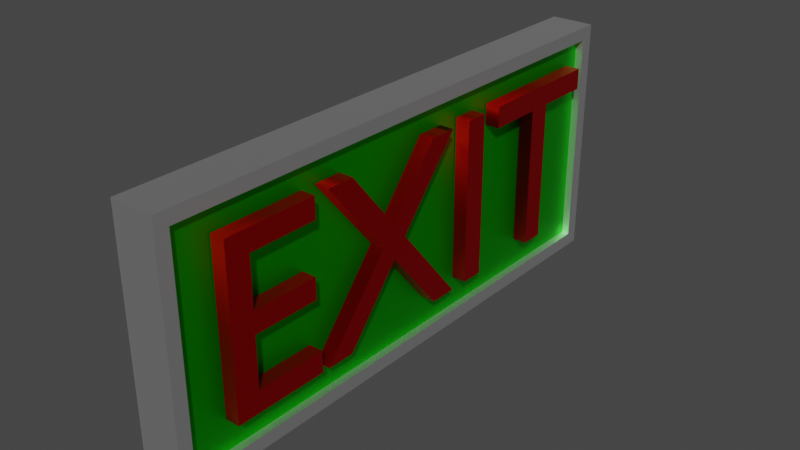 # Source: Exit.blend  (saved by Blender 3.3.6; exported with 4.5.12 LTS)
import bpy
from mathutils import Matrix  # noqa: F401  (used for matrix-valued properties, if any)

bpy.ops.wm.read_factory_settings(use_empty=True)
scene = bpy.context.scene
scene.name = 'Scene'

# ---- collections
col_collection = bpy.data.collections.new('Collection'); scene.collection.children.link(col_collection)

# ---- materials (node trees are filled in below, after node groups)
mat_material_001 = bpy.data.materials.new('Material.001')
mat_material_001.use_transparent_shadow = False
mat_frame = bpy.data.materials.new('Frame')
mat_frame.use_transparent_shadow = False
mat_border = bpy.data.materials.new('Border')
mat_border.use_transparent_shadow = False

# ---- material node trees
mat_material_001.use_nodes = True; mat_material_001.node_tree.nodes.clear()
_N = mat_material_001.node_tree.nodes; _L = mat_material_001.node_tree.links
n0 = _N.new('ShaderNodeBsdfPrincipled'); n0.name = 'Principled BSDF'; n0.location = (10, 300)
n0.distribution = 'GGX'
n0.subsurface_method = 'RANDOM_WALK_SKIN'
n0.inputs[0].default_value = (0.8, 0.001864, 0.002757, 1.0)
n0.inputs[1].default_value = 3.0
n0.inputs[3].default_value = 1.45
n0.inputs[27].default_value = (0.0, 0.0, 0.0, 1.0)
n0.inputs[28].default_value = 1.0
n1 = _N.new('ShaderNodeOutputMaterial'); n1.name = 'Material Output'; n1.location = (300, 300)
_L.new(n0.outputs[0], n1.inputs[0])
n1.is_active_output = True
mat_frame.use_nodes = True; mat_frame.node_tree.nodes.clear()
_N = mat_frame.node_tree.nodes; _L = mat_frame.node_tree.links
n0 = _N.new('ShaderNodeBsdfPrincipled'); n0.name = 'Principled BSDF'; n0.location = (10, 300)
n0.distribution = 'GGX'
n0.subsurface_method = 'RANDOM_WALK_SKIN'
n0.inputs[0].default_value = (0.003774, 0.8, 0.0, 1.0)
n0.inputs[1].default_value = 5.0
n0.inputs[3].default_value = 1.45
n0.inputs[11].default_value = 1.202
n0.inputs[27].default_value = (0.0, 0.0, 0.0, 1.0)
n0.inputs[28].default_value = 1.0
n1 = _N.new('ShaderNodeOutputMaterial'); n1.name = 'Material Output'; n1.location = (300, 300)
_L.new(n0.outputs[0], n1.inputs[0])
n1.is_active_output = True
mat_border.use_nodes = True; mat_border.node_tree.nodes.clear()
_N = mat_border.node_tree.nodes; _L = mat_border.node_tree.links
n0 = _N.new('ShaderNodeBsdfPrincipled'); n0.name = 'Principled BSDF'; n0.location = (10, 300)
n0.distribution = 'GGX'
n0.subsurface_method = 'BURLEY'
n0.inputs[0].default_value = (0.9699, 0.9699, 0.9699, 1.0)
n0.inputs[1].default_value = 2.0
n0.inputs[3].default_value = 1.45
n0.inputs[27].default_value = (0.0, 0.0, 0.0, 1.0)
n0.inputs[28].default_value = 1.0
n1 = _N.new('ShaderNodeOutputMaterial'); n1.name = 'Material Output'; n1.location = (300, 300)
_L.new(n0.outputs[0], n1.inputs[0])
n1.is_active_output = True

# ---- world
world_world = bpy.data.worlds.new('World'); scene.world = world_world
world_world.use_nodes = True; world_world.node_tree.nodes.clear()
_N = world_world.node_tree.nodes; _L = world_world.node_tree.links
n0 = _N.new('ShaderNodeOutputWorld'); n0.name = 'World Output'; n0.location = (300, 300)
n1 = _N.new('ShaderNodeBackground'); n1.name = 'Background'; n1.location = (10, 300)
n1.inputs[0].default_value = (0.05088, 0.05088, 0.05088, 1.0)
_L.new(n1.outputs[0], n0.inputs[0])
n0.is_active_output = True
world_world.color = (0.05088, 0.05088, 0.05088)
world_world.use_sun_shadow = False
world_world.sun_shadow_jitter_overblur = 0.0

# ---- meshes
me_exit = bpy.data.meshes.new('EXIT')
me_exit.from_pydata([(1.809, 0.594, -0.8433), (1.809, -2.98e-08, -0.8433), (1.711, -2.98e-08, -0.8433), (1.711, 0.594, -0.8433), (1.475, 0.594, -0.8433), (1.475, 0.682, -0.8433), (2.045, 0.682, -0.8433), (2.045, 0.594, -0.8433), (1.284, 0.0, -0.8433), (1.284, 0.682, -0.8433), (1.382, 0.682, -0.8433), (1.382, -2.98e-08, -0.8433), (1.206, -2.98e-08, -0.8433), (1.088, -2.98e-08, -0.8433), (0.856, 0.282, -0.8433), (0.621, -2.98e-08, -0.8433), (0.502, -2.98e-08, -0.8433), (0.796, 0.353, -0.8433), (0.523, 0.682, -0.8433), (0.642, 0.682, -0.8433), (0.856, 0.422, -0.8433), (1.069, 0.682, -0.8433), (1.187, 0.682, -0.8433), (0.915, 0.353, -0.8433), (0.173, 0.594, -0.8433), (0.173, 0.388, -0.8433), (0.452, 0.388, -0.8433), (0.452, 0.3, -0.8433), (0.173, 0.3, -0.8433), (0.173, 0.088, -0.8433), (0.471, 0.088, -0.8433), (0.471, -2.98e-08, -0.8433), (0.075, -2.98e-08, -0.8433), (0.075, 0.682, -0.8433), (0.462, 0.682, -0.8433), (0.462, 0.594, -0.8433), (1.809, 0.594, -0.9033), (1.809, -2.98e-08, -0.9033), (1.711, -2.98e-08, -0.9033), (1.711, 0.594, -0.9033), (1.475, 0.594, -0.9033), (1.475, 0.682, -0.9033), (2.045, 0.682, -0.9033), (2.045, 0.594, -0.9033), (1.284, -5.96e-08, -0.9033), (1.284, 0.682, -0.9033), (1.382, 0.682, -0.9033), (1.382, -2.98e-08, -0.9033), (1.206, -2.98e-08, -0.9033), (1.088, -2.98e-08, -0.9033), (0.856, 0.282, -0.9033), (0.621, -2.98e-08, -0.9033), (0.502, -2.98e-08, -0.9033), (0.796, 0.353, -0.9033), (0.523, 0.682, -0.9033), (0.642, 0.682, -0.9033), (0.856, 0.422, -0.9033), (1.069, 0.682, -0.9033), (1.187, 0.682, -0.9033), (0.915, 0.353, -0.9033), (0.173, 0.594, -0.9033), (0.173, 0.388, -0.9033), (0.452, 0.388, -0.9033), (0.452, 0.3, -0.9033), (0.173, 0.3, -0.9033), (0.173, 0.088, -0.9033), (0.471, 0.088, -0.9033), (0.471, -2.98e-08, -0.9033), (0.075, -2.98e-08, -0.9033), (0.075, 0.682, -0.9033), (0.462, 0.682, -0.9033), (0.462, 0.594, -0.9033), (0.173, 0.594, -0.9033), (0.173, 0.594, -0.8433), (0.173, 0.388, -0.9033), (0.173, 0.388, -0.8433), (0.452, 0.388, -0.9033), (0.452, 0.388, -0.8433), (0.452, 0.3, -0.9033), (0.452, 0.3, -0.8433), (0.173, 0.3, -0.9033), (0.173, 0.3, -0.8433), (0.173, 0.088, -0.9033), (0.173, 0.088, -0.8433), (0.471, 0.088, -0.9033), (0.471, 0.088, -0.8433), (0.471, -2.98e-08, -0.9033), (0.471, -2.98e-08, -0.8433), (0.075, -2.98e-08, -0.9033), (0.075, -2.98e-08, -0.8433), (0.075, 0.682, -0.9033), (0.075, 0.682, -0.8433), (0.462, 0.682, -0.9033), (0.462, 0.682, -0.8433), (0.462, 0.594, -0.9033), (0.462, 0.594, -0.8433), (1.206, -2.98e-08, -0.9033), (1.206, -2.98e-08, -0.8433), (1.088, -2.98e-08, -0.9033), (1.088, -2.98e-08, -0.8433), (0.856, 0.282, -0.9033), (0.856, 0.282, -0.8433), (0.621, -2.98e-08, -0.9033), (0.621, -2.98e-08, -0.8433), (0.502, -2.98e-08, -0.9033), (0.502, -2.98e-08, -0.8433), (0.796, 0.353, -0.9033), (0.796, 0.353, -0.8433), (0.523, 0.682, -0.9033), (0.523, 0.682, -0.8433), (0.642, 0.682, -0.9033), (0.642, 0.682, -0.8433), (0.856, 0.422, -0.9033), (0.856, 0.422, -0.8433), (1.069, 0.682, -0.9033), (1.069, 0.682, -0.8433), (1.187, 0.682, -0.9033), (1.187, 0.682, -0.8433), (0.915, 0.353, -0.9033), (0.915, 0.353, -0.8433), (1.284, -5.96e-08, -0.9033), (1.284, 0.0, -0.8433), (1.284, 0.682, -0.9033), (1.284, 0.682, -0.8433), (1.382, 0.682, -0.9033), (1.382, 0.682, -0.8433), (1.382, -2.98e-08, -0.9033), (1.382, -2.98e-08, -0.8433), (1.809, 0.594, -0.9033), (1.809, 0.594, -0.8433), (1.809, -2.98e-08, -0.9033), (1.809, -2.98e-08, -0.8433), (1.711, -2.98e-08, -0.9033), (1.711, -2.98e-08, -0.8433), (1.711, 0.594, -0.9033), (1.711, 0.594, -0.8433), (1.475, 0.594, -0.9033), (1.475, 0.594, -0.8433), (1.475, 0.682, -0.9033), (1.475, 0.682, -0.8433), (2.045, 0.682, -0.9033), (2.045, 0.682, -0.8433), (2.045, 0.594, -0.9033), (2.045, 0.594, -0.8433)], [], [(4, 6, 5), (4, 7, 6), (3, 7, 4), (2, 0, 3), (0, 7, 3), (2, 1, 0), (8, 10, 9), (8, 11, 10), (17, 19, 18), (17, 20, 19), (20, 22, 21), (20, 23, 22), (17, 23, 20), (16, 23, 17), (16, 14, 23), (14, 12, 23), (16, 15, 14), (13, 12, 14), (32, 24, 33), (24, 34, 33), (24, 35, 34), (32, 25, 24), (32, 28, 25), (28, 26, 25), (28, 27, 26), (32, 29, 28), (32, 30, 29), (32, 31, 30), (40, 41, 42), (40, 42, 43), (39, 40, 43), (38, 39, 36), (36, 39, 43), (38, 36, 37), (44, 45, 46), (44, 46, 47), (53, 54, 55), (53, 55, 56), (56, 57, 58), (56, 58, 59), (53, 56, 59), (52, 53, 59), (52, 59, 50), (50, 59, 48), (52, 50, 51), (49, 50, 48), (68, 69, 60), (60, 69, 70), (60, 70, 71), (68, 60, 61), (68, 61, 64), (64, 61, 62), (64, 62, 63), (68, 64, 65), (68, 65, 66), (68, 66, 67), (73, 75, 74, 72), (75, 77, 76, 74), (77, 79, 78, 76), (79, 81, 80, 78), (81, 83, 82, 80), (83, 85, 84, 82), (85, 87, 86, 84), (87, 89, 88, 86), (89, 91, 90, 88), (91, 93, 92, 90), (93, 95, 94, 92), (95, 73, 72, 94), (97, 99, 98, 96), (99, 101, 100, 98), (101, 103, 102, 100), (103, 105, 104, 102), (105, 107, 106, 104), (107, 109, 108, 106), (109, 111, 110, 108), (111, 113, 112, 110), (113, 115, 114, 112), (115, 117, 116, 114), (117, 119, 118, 116), (119, 97, 96, 118), (121, 123, 122, 120), (123, 125, 124, 122), (125, 127, 126, 124), (127, 121, 120, 126), (129, 131, 130, 128), (131, 133, 132, 130), (133, 135, 134, 132), (135, 137, 136, 134), (137, 139, 138, 136), (139, 141, 140, 138), (141, 143, 142, 140), (143, 129, 128, 142)])
me_exit.polygons.foreach_set('use_smooth', [0, 0, 0, 0, 0, 0, 0, 0, 0, 0, 0, 0, 0, 0, 0, 0, 0, 0, 0, 0, 0, 0, 0, 0, 0, 0, 0, 0, 0, 0, 0, 0, 0, 0, 0, 0, 0, 0, 0, 0, 0, 0, 0, 0, 0, 0, 0, 0, 0, 0, 0, 0, 0, 0, 0, 0, 1, 1, 1, 1, 1, 1, 1, 1, 1, 1, 1, 1, 1, 1, 1, 1, 1, 1, 1, 1, 1, 1, 1, 1, 1, 1, 1, 1, 1, 1, 1, 1, 1, 1, 1, 1])
_uv = me_exit.uv_layers.new(name='UVMap')
_uv.uv.foreach_set('vector', [0.5714, 0.0, 0.8571, 0.0, 0.7143, 0.0, 0.5714, 0.0, 1.0, 0.0, 0.8571, 0.0, 0.4286, 0.0, 1.0, 0.0, 0.5714, 0.0, 0.2857, 0.0, 0.0, 0.0, 0.4286, 0.0, 0.0, 0.0, 1.0, 0.0, 0.4286, 0.0, 0.2857, 0.0, 0.1429, 0.0, 0.0, 0.0, 0.0, 0.0, 0.6667, 0.0, 0.3333, 0.0, 0.0, 0.0, 1.0, 0.0, 0.6667, 0.0, 0.4545, 0.0, 0.6364, 0.0, 0.5455, 0.0, 0.4545, 0.0, 0.7273, 0.0, 0.6364, 0.0, 0.7273, 0.0, 0.9091, 0.0, 0.8182, 0.0, 0.7273, 0.0, 1.0, 0.0, 0.9091, 0.0, 0.4545, 0.0, 1.0, 0.0, 0.7273, 0.0, 0.3636, 0.0, 1.0, 0.0, 0.4545, 0.0, 0.3636, 0.0, 0.1818, 0.0, 1.0, 0.0, 0.1818, 0.0, 0.0, 0.0, 1.0, 0.0, 0.3636, 0.0, 0.2727, 0.0, 0.1818, 0.0, 0.09091, 0.0, 0.0, 0.0, 0.1818, 0.0, 0.7273, 0.0, 0.0, 0.0, 0.8182, 0.0, 0.0, 0.0, 0.9091, 0.0, 0.8182, 0.0, 0.0, 0.0, 1.0, 0.0, 0.9091, 0.0, 0.7273, 0.0, 0.09091, 0.0, 0.0, 0.0, 0.7273, 0.0, 0.3636, 0.0, 0.09091, 0.0, 0.3636, 0.0, 0.1818, 0.0, 0.09091, 0.0, 0.3636, 0.0, 0.2727, 0.0, 0.1818, 0.0, 0.7273, 0.0, 0.4545, 0.0, 0.3636, 0.0, 0.7273, 0.0, 0.5455, 0.0, 0.4545, 0.0, 0.7273, 0.0, 0.6364, 0.0, 0.5455, 0.0, 0.5714, 0.0, 0.7143, 0.0, 0.8571, 0.0, 0.5714, 0.0, 0.8571, 0.0, 1.0, 0.0, 0.4286, 0.0, 0.5714, 0.0, 1.0, 0.0, 0.2857, 0.0, 0.4286, 0.0, 0.0, 0.0, 0.0, 0.0, 0.4286, 0.0, 1.0, 0.0, 0.2857, 0.0, 0.0, 0.0, 0.1429, 0.0, 0.0, 0.0, 0.3333, 0.0, 0.6667, 0.0, 0.0, 0.0, 0.6667, 0.0, 1.0, 0.0, 0.4545, 0.0, 0.5455, 0.0, 0.6364, 0.0, 0.4545, 0.0, 0.6364, 0.0, 0.7273, 0.0, 0.7273, 0.0, 0.8182, 0.0, 0.9091, 0.0, 0.7273, 0.0, 0.9091, 0.0, 1.0, 0.0, 0.4545, 0.0, 0.7273, 0.0, 1.0, 0.0, 0.3636, 0.0, 0.4545, 0.0, 1.0, 0.0, 0.3636, 0.0, 1.0, 0.0, 0.1818, 0.0, 0.1818, 0.0, 1.0, 0.0, 0.0, 0.0, 0.3636, 0.0, 0.1818, 0.0, 0.2727, 0.0, 0.09091, 0.0, 0.1818, 0.0, 0.0, 0.0, 0.7273, 0.0, 0.8182, 0.0, 0.0, 0.0, 0.0, 0.0, 0.8182, 0.0, 0.9091, 0.0, 0.0, 0.0, 0.9091, 0.0, 1.0, 0.0, 0.7273, 0.0, 0.0, 0.0, 0.09091, 0.0, 0.7273, 0.0, 0.09091, 0.0, 0.3636, 0.0, 0.3636, 0.0, 0.09091, 0.0, 0.1818, 0.0, 0.3636, 0.0, 0.1818, 0.0, 0.2727, 0.0, 0.7273, 0.0, 0.3636, 0.0, 0.4545, 0.0, 0.7273, 0.0, 0.4545, 0.0, 0.5455, 0.0, 0.7273, 0.0, 0.5455, 0.0, 0.6364, 0.0, 0.0, 1.0, 0.08333, 1.0, 0.08333, 0.0, 0.0, 0.0, 0.08333, 1.0, 0.1667, 1.0, 0.1667, 0.0, 0.08333, 0.0, 0.1667, 1.0, 0.25, 1.0, 0.25, 0.0, 0.1667, 0.0, 0.25, 1.0, 0.3333, 1.0, 0.3333, 0.0, 0.25, 0.0, 0.3333, 1.0, 0.4167, 1.0, 0.4167, 0.0, 0.3333, 0.0, 0.4167, 1.0, 0.5, 1.0, 0.5, 0.0, 0.4167, 0.0, 0.5, 1.0, 0.5833, 1.0, 0.5833, 0.0, 0.5, 0.0, 0.5833, 1.0, 0.6667, 1.0, 0.6667, 0.0, 0.5833, 0.0, 0.6667, 1.0, 0.75, 1.0, 0.75, 0.0, 0.6667, 0.0, 0.75, 1.0, 0.8333, 1.0, 0.8333, 0.0, 0.75, 0.0, 0.8333, 1.0, 0.9167, 1.0, 0.9167, 0.0, 0.8333, 0.0, 0.9167, 1.0, 1.0, 1.0, 1.0, 0.0, 0.9167, 0.0, 0.0, 1.0, 0.08333, 1.0, 0.08333, 0.0, 0.0, 0.0, 0.08333, 1.0, 0.1667, 1.0, 0.1667, 0.0, 0.08333, 0.0, 0.1667, 1.0, 0.25, 1.0, 0.25, 0.0, 0.1667, 0.0, 0.25, 1.0, 0.3333, 1.0, 0.3333, 0.0, 0.25, 0.0, 0.3333, 1.0, 0.4167, 1.0, 0.4167, 0.0, 0.3333, 0.0, 0.4167, 1.0, 0.5, 1.0, 0.5, 0.0, 0.4167, 0.0, 0.5, 1.0, 0.5833, 1.0, 0.5833, 0.0, 0.5, 0.0, 0.5833, 1.0, 0.6667, 1.0, 0.6667, 0.0, 0.5833, 0.0, 0.6667, 1.0, 0.75, 1.0, 0.75, 0.0, 0.6667, 0.0, 0.75, 1.0, 0.8333, 1.0, 0.8333, 0.0, 0.75, 0.0, 0.8333, 1.0, 0.9167, 1.0, 0.9167, 0.0, 0.8333, 0.0, 0.9167, 1.0, 1.0, 1.0, 1.0, 0.0, 0.9167, 0.0, 0.0, 1.0, 0.25, 1.0, 0.25, 0.0, 0.0, 0.0, 0.25, 1.0, 0.5, 1.0, 0.5, 0.0, 0.25, 0.0, 0.5, 1.0, 0.75, 1.0, 0.75, 0.0, 0.5, 0.0, 0.75, 1.0, 1.0, 1.0, 1.0, 0.0, 0.75, 0.0, 0.0, 1.0, 0.125, 1.0, 0.125, 0.0, 0.0, 0.0, 0.125, 1.0, 0.25, 1.0, 0.25, 0.0, 0.125, 0.0, 0.25, 1.0, 0.375, 1.0, 0.375, 0.0, 0.25, 0.0, 0.375, 1.0, 0.5, 1.0, 0.5, 0.0, 0.375, 0.0, 0.5, 1.0, 0.625, 1.0, 0.625, 0.0, 0.5, 0.0, 0.625, 1.0, 0.75, 1.0, 0.75, 0.0, 0.625, 0.0, 0.75, 1.0, 0.875, 1.0, 0.875, 0.0, 0.75, 0.0, 0.875, 1.0, 1.0, 1.0, 1.0, 0.0, 0.875, 0.0])
me_exit.materials.append(mat_material_001)
me_exit.update()
me_cube_001 = bpy.data.meshes.new('Cube.001')
me_cube_001.from_pydata([(0.8177, -1.0, -0.2282), (0.8177, -1.0, 0.7929), (0.8177, 1.32, -0.2282), (0.8177, 1.32, 0.7929), (1.0, -0.9439, -0.1721), (1.0, -0.9439, 0.7369), (1.0, 1.264, -0.1721), (1.0, 1.264, 0.7369), (1.0, 1.32, 0.7929), (1.0, 1.32, -0.2282), (1.0, -1.0, -0.2282), (1.0, -1.0, 0.7929), (0.9686, -0.9439, -0.1721), (0.9686, -0.9439, 0.7369), (0.9686, 1.264, -0.1721), (0.9686, 1.264, 0.7369)], [], [(0, 1, 3, 2), (2, 3, 8, 9), (6, 7, 15, 14), (10, 11, 1, 0), (2, 9, 10, 0), (8, 3, 1, 11), (7, 6, 9, 8), (6, 4, 10, 9), (5, 7, 8, 11), (4, 5, 11, 10), (14, 15, 13, 12), (5, 4, 12, 13), (4, 6, 14, 12), (7, 5, 13, 15)])
me_cube_001.polygons.foreach_set('material_index', [1, 1, 1, 1, 1, 1, 1, 1, 1, 1, 0, 1, 1, 1])
_uv = me_cube_001.uv_layers.new(name='UVMap')
_uv.uv.foreach_set('vector', [0.375, 0.0, 0.625, 0.0, 0.625, 0.25, 0.375, 0.25, 0.375, 0.25, 0.625, 0.25, 0.625, 0.5, 0.375, 0.5, 0.3887, 0.506, 0.6113, 0.506, 0.6113, 0.506, 0.3887, 0.506, 0.375, 0.75, 0.625, 0.75, 0.625, 1.0, 0.375, 1.0, 0.125, 0.5, 0.375, 0.5, 0.375, 0.75, 0.125, 0.75, 0.625, 0.5, 0.875, 0.5, 0.875, 0.75, 0.625, 0.75, 0.6113, 0.506, 0.3887, 0.506, 0.375, 0.5, 0.625, 0.5, 0.3887, 0.506, 0.3887, 0.744, 0.375, 0.75, 0.375, 0.5, 0.6113, 0.744, 0.6113, 0.506, 0.625, 0.5, 0.625, 0.75, 0.3887, 0.744, 0.6113, 0.744, 0.625, 0.75, 0.375, 0.75, 0.3887, 0.506, 0.6113, 0.506, 0.6113, 0.744, 0.3887, 0.744, 0.6113, 0.744, 0.3887, 0.744, 0.3887, 0.744, 0.6113, 0.744, 0.3887, 0.744, 0.3887, 0.506, 0.3887, 0.506, 0.3887, 0.744, 0.6113, 0.506, 0.6113, 0.744, 0.6113, 0.744, 0.6113, 0.506])
me_cube_001.materials.append(mat_frame)
me_cube_001.materials.append(mat_border)
me_cube_001.update()

# ---- objects
ob_text = bpy.data.objects.new('Text', me_exit)
ob_cube = bpy.data.objects.new('Cube', me_cube_001)

# ---- transforms, parenting, visibility, modifiers, constraints
ob_text.location = (0.4719, 0.0, 0.0)
ob_text.rotation_euler = (1.571, -4.371e-08, 1.571)
ob_cube.location = (-1.404, 0.8537, 0.04183)

# ---- collection membership
col_collection.objects.link(ob_text)
col_collection.objects.link(ob_cube)

# ---- scene / render settings (as saved in the file)
scene.frame_start = 1; scene.frame_end = 250; scene.frame_set(1)
scene.render.engine = 'BLENDER_EEVEE_NEXT'
scene.cycles.sampling_pattern = 'TABULATED_SOBOL'
scene.cycles.use_light_tree = False
scene.view_settings.view_transform = 'Filmic'
bpy.context.view_layer.update()

# ---- added for rendering (the .blend has no active camera and no usable light): camera, sun
cam_auto = bpy.data.cameras.new('AutoCamera')
cam_auto.lens = 50.0
cam_auto.sensor_width = 36.0
cam_auto.clip_end = 1000.0
ob_auto_camera = bpy.data.objects.new('AutoCamera', cam_auto)
scene.collection.objects.link(ob_auto_camera)
ob_auto_camera.location = (1.87496, -1.81068, 2.20712)
ob_auto_camera.rotation_euler = (1.09748, -7.21219e-08, 0.694738)
scene.camera = ob_auto_camera
light_auto_sun = bpy.data.lights.new('AutoSun', 'SUN')
light_auto_sun.energy = 3.0
light_auto_sun.angle = 0.0523599
ob_auto_sun = bpy.data.objects.new('AutoSun', light_auto_sun)
scene.collection.objects.link(ob_auto_sun)
ob_auto_sun.rotation_euler = (0.872665, 0.174533, 0.523599)
bpy.context.view_layer.update()
